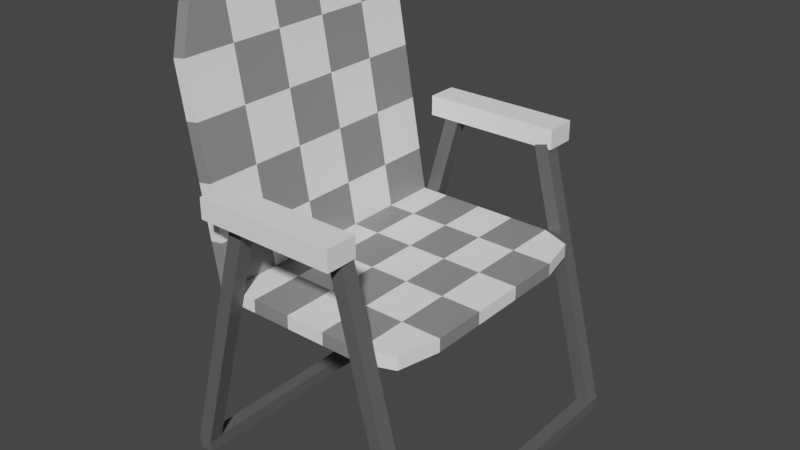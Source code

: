 # Source: chair.blend  (saved by Blender 3.6.11; exported with 4.5.12 LTS)
import bpy
from mathutils import Matrix  # noqa: F401  (used for matrix-valued properties, if any)

bpy.ops.wm.read_factory_settings(use_empty=True)
scene = bpy.context.scene
scene.name = 'Scene'

# ---- collections
col_collection = bpy.data.collections.new('Collection'); scene.collection.children.link(col_collection)

# ---- materials (node trees are filled in below, after node groups)
mat_material_001 = bpy.data.materials.new('Material.001')
mat_material_001.use_transparent_shadow = False
mat_material = bpy.data.materials.new('Material')
mat_material.alpha_threshold = 0.0
mat_material.use_transparent_shadow = False
mat_material.roughness = 0.5
mat_material.line_color = (0.0, 0.0, 0.0, 1.0)
mat_material_002 = bpy.data.materials.new('Material.002')
mat_material_002.use_transparent_shadow = False

# ---- material node trees
mat_material_001.use_nodes = True; mat_material_001.node_tree.nodes.clear()
_N = mat_material_001.node_tree.nodes; _L = mat_material_001.node_tree.links
n0 = _N.new('ShaderNodeBsdfPrincipled'); n0.name = 'Principled BSDF'; n0.location = (10, 300)
n0.distribution = 'GGX'
n0.subsurface_method = 'RANDOM_WALK_SKIN'
n0.inputs[0].default_value = (1.0, 1.0, 1.0, 1.0)
n0.inputs[3].default_value = 1.45
n0.inputs[27].default_value = (0.0, 0.0, 0.0, 1.0)
n0.inputs[28].default_value = 1.0
n1 = _N.new('ShaderNodeOutputMaterial'); n1.name = 'Material Output'; n1.location = (300, 300)
_L.new(n0.outputs[0], n1.inputs[0])
n1.is_active_output = True
mat_material.use_nodes = True; mat_material.node_tree.nodes.clear()
_N = mat_material.node_tree.nodes; _L = mat_material.node_tree.links
n0 = _N.new('ShaderNodeOutputMaterial'); n0.name = 'Material Output'; n0.location = (300, 300)
n1 = _N.new('ShaderNodeBsdfPrincipled'); n1.name = 'Principled BSDF'; n1.location = (10, 300)
n1.distribution = 'GGX'
n1.subsurface_method = 'RANDOM_WALK_SKIN'
n1.inputs[0].default_value = (0.2572, 0.2572, 0.2572, 1.0)
n1.inputs[3].default_value = 1.45
n1.inputs[27].default_value = (0.0, 0.0, 0.0, 1.0)
n1.inputs[28].default_value = 1.0
_L.new(n1.outputs[0], n0.inputs[0])
n0.is_active_output = True
mat_material_002.use_nodes = True; mat_material_002.node_tree.nodes.clear()
_N = mat_material_002.node_tree.nodes; _L = mat_material_002.node_tree.links
n0 = _N.new('ShaderNodeBsdfPrincipled'); n0.name = 'Principled BSDF'; n0.location = (10, 300)
n0.distribution = 'GGX'
n0.subsurface_method = 'RANDOM_WALK_SKIN'
n0.inputs[0].default_value = (0.1113, 0.1113, 0.1113, 1.0)
n0.inputs[3].default_value = 1.45
n0.inputs[27].default_value = (0.0, 0.0, 0.0, 1.0)
n0.inputs[28].default_value = 1.0
n1 = _N.new('ShaderNodeOutputMaterial'); n1.name = 'Material Output'; n1.location = (300, 300)
_L.new(n0.outputs[0], n1.inputs[0])
n1.is_active_output = True

# ---- world
world_world = bpy.data.worlds.new('World'); scene.world = world_world
world_world.use_nodes = True; world_world.node_tree.nodes.clear()
_N = world_world.node_tree.nodes; _L = world_world.node_tree.links
n0 = _N.new('ShaderNodeOutputWorld'); n0.name = 'World Output'; n0.location = (300, 300)
n1 = _N.new('ShaderNodeBackground'); n1.name = 'Background'; n1.location = (10, 300)
n1.inputs[0].default_value = (0.05088, 0.05088, 0.05088, 1.0)
_L.new(n1.outputs[0], n0.inputs[0])
n0.is_active_output = True
world_world.color = (0.05088, 0.05088, 0.05088)
world_world.use_sun_shadow = False
world_world.sun_shadow_jitter_overblur = 0.0

# ---- meshes
me_cube_001 = bpy.data.meshes.new('Cube.001')
me_cube_001.from_pydata([(-1.0, -1.0, -1.0), (-1.0, -1.0, 1.0), (-1.0, 1.0, -1.0), (-1.0, 1.0, 1.0), (0.9044, -0.9123, -1.0), (0.9044, -0.9123, 1.0), (0.9083, 0.9044, -1.0), (0.9083, 0.9044, 1.0), (0.6, 1.0, -1.0), (0.2, 1.0, -1.0), (-0.2, 1.0, -1.0), (-0.6, 1.0, -1.0), (-0.6, 1.0, 1.0), (-0.2, 1.0, 1.0), (0.2, 1.0, 1.0), (0.6, 1.0, 1.0), (-0.6, -1.0, -1.0), (-0.2, -1.0, -1.0), (0.2, -1.0, -1.0), (0.6, -1.0, -1.0), (0.6, -1.0, 1.0), (0.2, -1.0, 1.0), (-0.2, -1.0, 1.0), (-0.6, -1.0, 1.0), (-1.0, 0.6, -1.0), (-1.0, 0.2, -1.0), (-1.0, -0.2, -1.0), (-1.0, -0.6, -1.0), (-1.0, -0.6, 1.0), (-1.0, -0.2, 1.0), (-1.0, 0.2, 1.0), (-1.0, 0.6, 1.0), (1.0, -0.6, -1.0), (1.0, -0.2, -1.0), (1.0, 0.2, -1.0), (1.0, 0.6, -1.0), (1.0, 0.6, 1.0), (1.0, 0.2, 1.0), (1.0, -0.2, 1.0), (1.0, -0.6, 1.0), (0.6, 0.6, 1.0), (0.6, 0.2, 1.0), (0.6, -0.2, 1.0), (0.6, -0.6, 1.0), (0.2, 0.6, 1.0), (0.2, 0.2, 1.0), (0.2, -0.2, 1.0), (0.2, -0.6, 1.0), (-0.2, 0.6, 1.0), (-0.2, 0.2, 1.0), (-0.2, -0.2, 1.0), (-0.2, -0.6, 1.0), (-0.6, 0.6, 1.0), (-0.6, 0.2, 1.0), (-0.6, -0.2, 1.0), (-0.6, -0.6, 1.0), (-0.6, 0.6, -1.0), (-0.6, 0.2, -1.0), (-0.6, -0.2, -1.0), (-0.6, -0.6, -1.0), (-0.2, 0.6, -1.0), (-0.2, 0.2, -1.0), (-0.2, -0.2, -1.0), (-0.2, -0.6, -1.0), (0.2, 0.6, -1.0), (0.2, 0.2, -1.0), (0.2, -0.2, -1.0), (0.2, -0.6, -1.0), (0.6, 0.6, -1.0), (0.6, 0.2, -1.0), (0.6, -0.2, -1.0), (0.6, -0.6, -1.0), (-1.327, 0.8777, -38.28), (-0.8704, 1.0, 0.6259), (-1.322, -0.8772, -37.96), (-0.8704, -1.0, 0.6259), (-1.462, 0.8777, -37.92), (-1.006, 1.0, 0.9839), (-1.457, -0.8772, -37.6), (-1.006, -1.0, 0.9839), (-1.006, 0.6, 0.9839), (-1.006, 0.2, 0.9839), (-1.006, -0.2, 0.9839), (-1.006, -0.6, 0.9839), (-1.337, 0.6, -39.57), (-1.337, 0.2, -39.57), (-1.337, -0.2, -39.57), (-1.337, -0.6, -39.57), (-1.472, -0.6, -39.21), (-1.472, -0.2, -39.21), (-1.472, 0.2, -39.21), (-1.472, 0.6, -39.21), (-0.8704, -0.6, 0.6259), (-0.8704, -0.2, 0.6259), (-0.8704, 0.2, 0.6259), (-0.8704, 0.6, 0.6259), (-1.244, 1.0, -31.53), (-1.151, 1.0, -23.49), (-1.057, 1.0, -15.45), (-0.9638, 1.0, -7.412), (-1.099, -1.0, -7.054), (-1.192, -1.0, -15.09), (-1.286, -1.0, -23.13), (-1.379, -1.0, -31.17), (-1.244, -1.0, -31.53), (-1.151, -1.0, -23.49), (-1.057, -1.0, -15.45), (-0.9638, -1.0, -7.412), (-1.379, 1.0, -31.17), (-1.286, 1.0, -23.13), (-1.192, 1.0, -15.09), (-1.099, 1.0, -7.054), (-1.244, 0.6, -31.53), (-1.151, 0.6, -23.49), (-1.057, 0.6, -15.45), (-0.9638, 0.6, -7.412), (-1.244, 0.2, -31.53), (-1.151, 0.2, -23.49), (-1.057, 0.2, -15.45), (-0.9638, 0.2, -7.412), (-1.244, -0.2, -31.53), (-1.151, -0.2, -23.49), (-1.057, -0.2, -15.45), (-0.9638, -0.2, -7.412), (-1.244, -0.6, -31.53), (-1.151, -0.6, -23.49), (-1.057, -0.6, -15.45), (-0.9638, -0.6, -7.412), (-1.379, -0.6, -31.17), (-1.286, -0.6, -23.13), (-1.192, -0.6, -15.09), (-1.099, -0.6, -7.054), (-1.379, -0.2, -31.17), (-1.286, -0.2, -23.13), (-1.192, -0.2, -15.09), (-1.099, -0.2, -7.054), (-1.379, 0.2, -31.17), (-1.286, 0.2, -23.13), (-1.192, 0.2, -15.09), (-1.099, 0.2, -7.054), (-1.379, 0.6, -31.17), (-1.286, 0.6, -23.13), (-1.192, 0.6, -15.09), (-1.099, 0.6, -7.054)], [], [(24, 31, 3, 2), (8, 15, 7, 6), (32, 39, 5, 4), (16, 23, 1, 0), (71, 32, 4, 19), (55, 28, 1, 23), (39, 43, 20, 5), (43, 47, 21, 20), (47, 51, 22, 21), (51, 55, 23, 22), (27, 59, 16, 0), (59, 63, 17, 16), (63, 67, 18, 17), (67, 71, 19, 18), (4, 5, 20, 19), (19, 20, 21, 18), (18, 21, 22, 17), (17, 22, 23, 16), (2, 3, 12, 11), (11, 12, 13, 10), (10, 13, 14, 9), (9, 14, 15, 8), (9, 8, 68, 64), (64, 68, 69, 65), (65, 69, 70, 66), (66, 70, 71, 67), (10, 9, 64, 60), (60, 64, 65, 61), (61, 65, 66, 62), (62, 66, 67, 63), (11, 10, 60, 56), (56, 60, 61, 57), (57, 61, 62, 58), (58, 62, 63, 59), (2, 11, 56, 24), (24, 56, 57, 25), (25, 57, 58, 26), (26, 58, 59, 27), (13, 12, 52, 48), (48, 52, 53, 49), (49, 53, 54, 50), (50, 54, 55, 51), (14, 13, 48, 44), (44, 48, 49, 45), (45, 49, 50, 46), (46, 50, 51, 47), (15, 14, 44, 40), (40, 44, 45, 41), (41, 45, 46, 42), (42, 46, 47, 43), (7, 15, 40, 36), (36, 40, 41, 37), (37, 41, 42, 38), (38, 42, 43, 39), (12, 3, 31, 52), (52, 31, 30, 53), (53, 30, 29, 54), (54, 29, 28, 55), (8, 6, 35, 68), (68, 35, 34, 69), (69, 34, 33, 70), (70, 33, 32, 71), (6, 7, 36, 35), (35, 36, 37, 34), (34, 37, 38, 33), (33, 38, 39, 32), (0, 1, 28, 27), (27, 28, 29, 26), (26, 29, 30, 25), (25, 30, 31, 24), (87, 88, 78, 74), (104, 74, 78, 103), (140, 91, 76, 108), (83, 92, 75, 79), (124, 87, 74, 104), (108, 76, 72, 96), (96, 72, 84, 112), (112, 84, 85, 116), (116, 85, 86, 120), (120, 86, 87, 124), (77, 73, 95, 80), (80, 95, 94, 81), (81, 94, 93, 82), (82, 93, 92, 83), (103, 78, 88, 128), (128, 88, 89, 132), (132, 89, 90, 136), (136, 90, 91, 140), (72, 76, 91, 84), (84, 91, 90, 85), (85, 90, 89, 86), (86, 89, 88, 87), (81, 139, 143, 80), (139, 138, 142, 143), (138, 137, 141, 142), (137, 136, 140, 141), (82, 135, 139, 81), (135, 134, 138, 139), (134, 133, 137, 138), (133, 132, 136, 137), (83, 131, 135, 82), (131, 130, 134, 135), (130, 129, 133, 134), (129, 128, 132, 133), (79, 100, 131, 83), (100, 101, 130, 131), (101, 102, 129, 130), (102, 103, 128, 129), (93, 123, 127, 92), (123, 122, 126, 127), (122, 121, 125, 126), (121, 120, 124, 125), (94, 119, 123, 93), (119, 118, 122, 123), (118, 117, 121, 122), (117, 116, 120, 121), (95, 115, 119, 94), (115, 114, 118, 119), (114, 113, 117, 118), (113, 112, 116, 117), (73, 99, 115, 95), (99, 98, 114, 115), (98, 97, 113, 114), (97, 96, 112, 113), (77, 111, 99, 73), (111, 110, 98, 99), (110, 109, 97, 98), (109, 108, 96, 97), (92, 127, 107, 75), (127, 126, 106, 107), (126, 125, 105, 106), (125, 124, 104, 105), (80, 143, 111, 77), (143, 142, 110, 111), (142, 141, 109, 110), (141, 140, 108, 109), (75, 107, 100, 79), (107, 106, 101, 100), (106, 105, 102, 101), (105, 104, 103, 102)])
me_cube_001.polygons.foreach_set('material_index', [0, 0, 0, 0, 0, 0, 0, 1, 0, 1, 0, 1, 0, 1, 0, 1, 0, 1, 0, 1, 0, 1, 1, 0, 1, 0, 0, 1, 0, 1, 1, 0, 1, 0, 0, 1, 0, 1, 1, 0, 1, 0, 0, 1, 0, 1, 1, 0, 1, 0, 0, 1, 0, 1, 0, 1, 0, 1, 0, 1, 0, 1, 0, 1, 0, 1, 0, 0, 0, 0, 1, 1, 1, 1, 1, 1, 1, 0, 1, 0, 1, 0, 1, 0, 1, 0, 1, 0, 1, 0, 1, 0, 0, 1, 0, 1, 1, 0, 1, 0, 0, 1, 0, 1, 1, 0, 1, 0, 0, 1, 0, 1, 1, 0, 1, 0, 0, 1, 0, 1, 1, 0, 1, 0, 1, 0, 1, 0, 1, 0, 1, 0, 1, 0, 1, 0, 1, 0, 1, 0])
_uv = me_cube_001.uv_layers.new(name='UVMap')
_uv.uv.foreach_set('vector', [0.375, 0.2, 0.625, 0.2, 0.625, 0.25, 0.375, 0.25, 0.375, 0.45, 0.625, 0.45, 0.625, 0.5, 0.375, 0.5, 0.375, 0.7, 0.625, 0.7, 0.625, 0.75, 0.375, 0.75, 0.375, 0.95, 0.625, 0.95, 0.625, 1.0, 0.375, 1.0, 0.325, 0.7, 0.375, 0.7, 0.375, 0.75, 0.325, 0.75, 0.825, 0.7, 0.875, 0.7, 0.875, 0.75, 0.825, 0.75, 0.625, 0.7, 0.675, 0.7, 0.675, 0.75, 0.625, 0.75, 0.675, 0.7, 0.725, 0.7, 0.725, 0.75, 0.675, 0.75, 0.725, 0.7, 0.775, 0.7, 0.775, 0.75, 0.725, 0.75, 0.775, 0.7, 0.825, 0.7, 0.825, 0.75, 0.775, 0.75, 0.125, 0.7, 0.175, 0.7, 0.175, 0.75, 0.125, 0.75, 0.175, 0.7, 0.225, 0.7, 0.225, 0.75, 0.175, 0.75, 0.225, 0.7, 0.275, 0.7, 0.275, 0.75, 0.225, 0.75, 0.275, 0.7, 0.325, 0.7, 0.325, 0.75, 0.275, 0.75, 0.375, 0.75, 0.625, 0.75, 0.625, 0.8, 0.375, 0.8, 0.375, 0.8, 0.625, 0.8, 0.625, 0.85, 0.375, 0.85, 0.375, 0.85, 0.625, 0.85, 0.625, 0.9, 0.375, 0.9, 0.375, 0.9, 0.625, 0.9, 0.625, 0.95, 0.375, 0.95, 0.375, 0.25, 0.625, 0.25, 0.625, 0.3, 0.375, 0.3, 0.375, 0.3, 0.625, 0.3, 0.625, 0.35, 0.375, 0.35, 0.375, 0.35, 0.625, 0.35, 0.625, 0.4, 0.375, 0.4, 0.375, 0.4, 0.625, 0.4, 0.625, 0.45, 0.375, 0.45, 0.275, 0.5, 0.325, 0.5, 0.325, 0.55, 0.275, 0.55, 0.275, 0.55, 0.325, 0.55, 0.325, 0.6, 0.275, 0.6, 0.275, 0.6, 0.325, 0.6, 0.325, 0.65, 0.275, 0.65, 0.275, 0.65, 0.325, 0.65, 0.325, 0.7, 0.275, 0.7, 0.225, 0.5, 0.275, 0.5, 0.275, 0.55, 0.225, 0.55, 0.225, 0.55, 0.275, 0.55, 0.275, 0.6, 0.225, 0.6, 0.225, 0.6, 0.275, 0.6, 0.275, 0.65, 0.225, 0.65, 0.225, 0.65, 0.275, 0.65, 0.275, 0.7, 0.225, 0.7, 0.175, 0.5, 0.225, 0.5, 0.225, 0.55, 0.175, 0.55, 0.175, 0.55, 0.225, 0.55, 0.225, 0.6, 0.175, 0.6, 0.175, 0.6, 0.225, 0.6, 0.225, 0.65, 0.175, 0.65, 0.175, 0.65, 0.225, 0.65, 0.225, 0.7, 0.175, 0.7, 0.125, 0.5, 0.175, 0.5, 0.175, 0.55, 0.125, 0.55, 0.125, 0.55, 0.175, 0.55, 0.175, 0.6, 0.125, 0.6, 0.125, 0.6, 0.175, 0.6, 0.175, 0.65, 0.125, 0.65, 0.125, 0.65, 0.175, 0.65, 0.175, 0.7, 0.125, 0.7, 0.775, 0.5, 0.825, 0.5, 0.825, 0.55, 0.775, 0.55, 0.775, 0.55, 0.825, 0.55, 0.825, 0.6, 0.775, 0.6, 0.775, 0.6, 0.825, 0.6, 0.825, 0.65, 0.775, 0.65, 0.775, 0.65, 0.825, 0.65, 0.825, 0.7, 0.775, 0.7, 0.725, 0.5, 0.775, 0.5, 0.775, 0.55, 0.725, 0.55, 0.725, 0.55, 0.775, 0.55, 0.775, 0.6, 0.725, 0.6, 0.725, 0.6, 0.775, 0.6, 0.775, 0.65, 0.725, 0.65, 0.725, 0.65, 0.775, 0.65, 0.775, 0.7, 0.725, 0.7, 0.675, 0.5, 0.725, 0.5, 0.725, 0.55, 0.675, 0.55, 0.675, 0.55, 0.725, 0.55, 0.725, 0.6, 0.675, 0.6, 0.675, 0.6, 0.725, 0.6, 0.725, 0.65, 0.675, 0.65, 0.675, 0.65, 0.725, 0.65, 0.725, 0.7, 0.675, 0.7, 0.625, 0.5, 0.675, 0.5, 0.675, 0.55, 0.625, 0.55, 0.625, 0.55, 0.675, 0.55, 0.675, 0.6, 0.625, 0.6, 0.625, 0.6, 0.675, 0.6, 0.675, 0.65, 0.625, 0.65, 0.625, 0.65, 0.675, 0.65, 0.675, 0.7, 0.625, 0.7, 0.825, 0.5, 0.875, 0.5, 0.875, 0.55, 0.825, 0.55, 0.825, 0.55, 0.875, 0.55, 0.875, 0.6, 0.825, 0.6, 0.825, 0.6, 0.875, 0.6, 0.875, 0.65, 0.825, 0.65, 0.825, 0.65, 0.875, 0.65, 0.875, 0.7, 0.825, 0.7, 0.325, 0.5, 0.375, 0.5, 0.375, 0.55, 0.325, 0.55, 0.325, 0.55, 0.375, 0.55, 0.375, 0.6, 0.325, 0.6, 0.325, 0.6, 0.375, 0.6, 0.375, 0.65, 0.325, 0.65, 0.325, 0.65, 0.375, 0.65, 0.375, 0.7, 0.325, 0.7, 0.375, 0.5, 0.625, 0.5, 0.625, 0.55, 0.375, 0.55, 0.375, 0.55, 0.625, 0.55, 0.625, 0.6, 0.375, 0.6, 0.375, 0.6, 0.625, 0.6, 0.625, 0.65, 0.375, 0.65, 0.375, 0.65, 0.625, 0.65, 0.625, 0.7, 0.375, 0.7, 0.375, 0.0, 0.625, 0.0, 0.625, 0.05, 0.375, 0.05, 0.375, 0.05, 0.625, 0.05, 0.625, 0.1, 0.375, 0.1, 0.375, 0.1, 0.625, 0.1, 0.625, 0.15, 0.375, 0.15, 0.375, 0.15, 0.625, 0.15, 0.625, 0.2, 0.375, 0.2, 0.625, 0.7, 0.875, 0.7, 0.875, 0.75, 0.625, 0.75, 0.575, 0.75, 0.625, 0.75, 0.625, 1.0, 0.575, 1.0, 0.575, 0.2, 0.625, 0.2, 0.625, 0.25, 0.575, 0.25, 0.125, 0.7, 0.375, 0.7, 0.375, 0.75, 0.125, 0.75, 0.575, 0.7, 0.625, 0.7, 0.625, 0.75, 0.575, 0.75, 0.575, 0.25, 0.625, 0.25, 0.625, 0.5, 0.575, 0.5, 0.575, 0.5, 0.625, 0.5, 0.625, 0.55, 0.575, 0.55, 0.575, 0.55, 0.625, 0.55, 0.625, 0.6, 0.575, 0.6, 0.575, 0.6, 0.625, 0.6, 0.625, 0.65, 0.575, 0.65, 0.575, 0.65, 0.625, 0.65, 0.625, 0.7, 0.575, 0.7, 0.125, 0.5, 0.375, 0.5, 0.375, 0.55, 0.125, 0.55, 0.125, 0.55, 0.375, 0.55, 0.375, 0.6, 0.125, 0.6, 0.125, 0.6, 0.375, 0.6, 0.375, 0.65, 0.125, 0.65, 0.125, 0.65, 0.375, 0.65, 0.375, 0.7, 0.125, 0.7, 0.575, 0.0, 0.625, 0.0, 0.625, 0.05, 0.575, 0.05, 0.575, 0.05, 0.625, 0.05, 0.625, 0.1, 0.575, 0.1, 0.575, 0.1, 0.625, 0.1, 0.625, 0.15, 0.575, 0.15, 0.575, 0.15, 0.625, 0.15, 0.625, 0.2, 0.575, 0.2, 0.625, 0.5, 0.875, 0.5, 0.875, 0.55, 0.625, 0.55, 0.625, 0.55, 0.875, 0.55, 0.875, 0.6, 0.625, 0.6, 0.625, 0.6, 0.875, 0.6, 0.875, 0.65, 0.625, 0.65, 0.625, 0.65, 0.875, 0.65, 0.875, 0.7, 0.625, 0.7, 0.375, 0.15, 0.425, 0.15, 0.425, 0.2, 0.375, 0.2, 0.425, 0.15, 0.475, 0.15, 0.475, 0.2, 0.425, 0.2, 0.475, 0.15, 0.525, 0.15, 0.525, 0.2, 0.475, 0.2, 0.525, 0.15, 0.575, 0.15, 0.575, 0.2, 0.525, 0.2, 0.375, 0.1, 0.425, 0.1, 0.425, 0.15, 0.375, 0.15, 0.425, 0.1, 0.475, 0.1, 0.475, 0.15, 0.425, 0.15, 0.475, 0.1, 0.525, 0.1, 0.525, 0.15, 0.475, 0.15, 0.525, 0.1, 0.575, 0.1, 0.575, 0.15, 0.525, 0.15, 0.375, 0.05, 0.425, 0.05, 0.425, 0.1, 0.375, 0.1, 0.425, 0.05, 0.475, 0.05, 0.475, 0.1, 0.425, 0.1, 0.475, 0.05, 0.525, 0.05, 0.525, 0.1, 0.475, 0.1, 0.525, 0.05, 0.575, 0.05, 0.575, 0.1, 0.525, 0.1, 0.375, 0.0, 0.425, 0.0, 0.425, 0.05, 0.375, 0.05, 0.425, 0.0, 0.475, 0.0, 0.475, 0.05, 0.425, 0.05, 0.475, 0.0, 0.525, 0.0, 0.525, 0.05, 0.475, 0.05, 0.525, 0.0, 0.575, 0.0, 0.575, 0.05, 0.525, 0.05, 0.375, 0.65, 0.425, 0.65, 0.425, 0.7, 0.375, 0.7, 0.425, 0.65, 0.475, 0.65, 0.475, 0.7, 0.425, 0.7, 0.475, 0.65, 0.525, 0.65, 0.525, 0.7, 0.475, 0.7, 0.525, 0.65, 0.575, 0.65, 0.575, 0.7, 0.525, 0.7, 0.375, 0.6, 0.425, 0.6, 0.425, 0.65, 0.375, 0.65, 0.425, 0.6, 0.475, 0.6, 0.475, 0.65, 0.425, 0.65, 0.475, 0.6, 0.525, 0.6, 0.525, 0.65, 0.475, 0.65, 0.525, 0.6, 0.575, 0.6, 0.575, 0.65, 0.525, 0.65, 0.375, 0.55, 0.425, 0.55, 0.425, 0.6, 0.375, 0.6, 0.425, 0.55, 0.475, 0.55, 0.475, 0.6, 0.425, 0.6, 0.475, 0.55, 0.525, 0.55, 0.525, 0.6, 0.475, 0.6, 0.525, 0.55, 0.575, 0.55, 0.575, 0.6, 0.525, 0.6, 0.375, 0.5, 0.425, 0.5, 0.425, 0.55, 0.375, 0.55, 0.425, 0.5, 0.475, 0.5, 0.475, 0.55, 0.425, 0.55, 0.475, 0.5, 0.525, 0.5, 0.525, 0.55, 0.475, 0.55, 0.525, 0.5, 0.575, 0.5, 0.575, 0.55, 0.525, 0.55, 0.375, 0.25, 0.425, 0.25, 0.425, 0.5, 0.375, 0.5, 0.425, 0.25, 0.475, 0.25, 0.475, 0.5, 0.425, 0.5, 0.475, 0.25, 0.525, 0.25, 0.525, 0.5, 0.475, 0.5, 0.525, 0.25, 0.575, 0.25, 0.575, 0.5, 0.525, 0.5, 0.375, 0.7, 0.425, 0.7, 0.425, 0.75, 0.375, 0.75, 0.425, 0.7, 0.475, 0.7, 0.475, 0.75, 0.425, 0.75, 0.475, 0.7, 0.525, 0.7, 0.525, 0.75, 0.475, 0.75, 0.525, 0.7, 0.575, 0.7, 0.575, 0.75, 0.525, 0.75, 0.375, 0.2, 0.425, 0.2, 0.425, 0.25, 0.375, 0.25, 0.425, 0.2, 0.475, 0.2, 0.475, 0.25, 0.425, 0.25, 0.475, 0.2, 0.525, 0.2, 0.525, 0.25, 0.475, 0.25, 0.525, 0.2, 0.575, 0.2, 0.575, 0.25, 0.525, 0.25, 0.375, 0.75, 0.425, 0.75, 0.425, 1.0, 0.375, 1.0, 0.425, 0.75, 0.475, 0.75, 0.475, 1.0, 0.425, 1.0, 0.475, 0.75, 0.525, 0.75, 0.525, 1.0, 0.475, 1.0, 0.525, 0.75, 0.575, 0.75, 0.575, 1.0, 0.525, 1.0])
me_cube_001.materials.append(mat_material_001)
me_cube_001.materials.append(mat_material)
me_cube_001.update()
me_cube_002 = bpy.data.meshes.new('Cube.002')
me_cube_002.from_pydata([(-1.0, -1.0, -1.0), (-1.0, -1.0, 1.0), (-1.0, 1.0, -1.0), (-1.0, 1.0, 1.0), (1.0, -1.0, -1.0), (1.0, -1.0, 1.0), (1.0, 1.0, -1.0), (1.0, 1.0, 1.0)], [], [(0, 1, 3, 2), (2, 3, 7, 6), (6, 7, 5, 4), (4, 5, 1, 0), (2, 6, 4, 0), (7, 3, 1, 5)])
_uv = me_cube_002.uv_layers.new(name='UVMap')
_uv.uv.foreach_set('vector', [0.375, 0.0, 0.625, 0.0, 0.625, 0.25, 0.375, 0.25, 0.375, 0.25, 0.625, 0.25, 0.625, 0.5, 0.375, 0.5, 0.375, 0.5, 0.625, 0.5, 0.625, 0.75, 0.375, 0.75, 0.375, 0.75, 0.625, 0.75, 0.625, 1.0, 0.375, 1.0, 0.125, 0.5, 0.375, 0.5, 0.375, 0.75, 0.125, 0.75, 0.625, 0.5, 0.875, 0.5, 0.875, 0.75, 0.625, 0.75])
me_cube_002.materials.append(mat_material_001)
me_cube_002.update()
me_cube_003 = bpy.data.meshes.new('Cube.003')
me_cube_003.from_pydata([(-1.0, -1.0, -1.0), (-1.0, -1.0, 1.0), (-1.0, 1.0, -1.0), (-1.0, 1.0, 1.0), (1.0, -1.0, -1.0), (1.0, -1.0, 1.0), (1.0, 1.0, -1.0), (1.0, 1.0, 1.0)], [], [(0, 1, 3, 2), (2, 3, 7, 6), (6, 7, 5, 4), (4, 5, 1, 0), (2, 6, 4, 0), (7, 3, 1, 5)])
_uv = me_cube_003.uv_layers.new(name='UVMap')
_uv.uv.foreach_set('vector', [0.375, 0.0, 0.625, 0.0, 0.625, 0.25, 0.375, 0.25, 0.375, 0.25, 0.625, 0.25, 0.625, 0.5, 0.375, 0.5, 0.375, 0.5, 0.625, 0.5, 0.625, 0.75, 0.375, 0.75, 0.375, 0.75, 0.625, 0.75, 0.625, 1.0, 0.375, 1.0, 0.125, 0.5, 0.375, 0.5, 0.375, 0.75, 0.125, 0.75, 0.625, 0.5, 0.875, 0.5, 0.875, 0.75, 0.625, 0.75])
me_cube_003.materials.append(mat_material_001)
me_cube_003.update()
me_cube_004 = bpy.data.meshes.new('Cube.004')
me_cube_004.from_pydata([(-1.0, -1.0, -1.0), (-1.0, -1.0, 1.0), (-1.0, 1.0, -1.0), (-1.0, 1.0, 1.0), (1.0, -1.0, -1.0), (1.0, -1.0, 1.0), (1.0, 1.0, -1.0), (1.0, 1.0, 1.0)], [], [(0, 1, 3, 2), (2, 3, 7, 6), (6, 7, 5, 4), (4, 5, 1, 0), (2, 6, 4, 0), (7, 3, 1, 5)])
_uv = me_cube_004.uv_layers.new(name='UVMap')
_uv.uv.foreach_set('vector', [0.375, 0.0, 0.625, 0.0, 0.625, 0.25, 0.375, 0.25, 0.375, 0.25, 0.625, 0.25, 0.625, 0.5, 0.375, 0.5, 0.375, 0.5, 0.625, 0.5, 0.625, 0.75, 0.375, 0.75, 0.375, 0.75, 0.625, 0.75, 0.625, 1.0, 0.375, 1.0, 0.125, 0.5, 0.375, 0.5, 0.375, 0.75, 0.125, 0.75, 0.625, 0.5, 0.875, 0.5, 0.875, 0.75, 0.625, 0.75])
me_cube_004.materials.append(mat_material_002)
me_cube_004.update()
me_cube_005 = bpy.data.meshes.new('Cube.005')
me_cube_005.from_pydata([(-1.0, -1.0, -1.0), (-1.0, -1.0, 1.0), (-1.0, 1.0, -1.0), (-1.0, 1.0, 1.0), (1.0, -1.0, -1.0), (1.0, -1.0, 1.0), (1.0, 1.0, -1.0), (1.0, 1.0, 1.0)], [], [(0, 1, 3, 2), (2, 3, 7, 6), (6, 7, 5, 4), (4, 5, 1, 0), (2, 6, 4, 0), (7, 3, 1, 5)])
_uv = me_cube_005.uv_layers.new(name='UVMap')
_uv.uv.foreach_set('vector', [0.375, 0.0, 0.625, 0.0, 0.625, 0.25, 0.375, 0.25, 0.375, 0.25, 0.625, 0.25, 0.625, 0.5, 0.375, 0.5, 0.375, 0.5, 0.625, 0.5, 0.625, 0.75, 0.375, 0.75, 0.375, 0.75, 0.625, 0.75, 0.625, 1.0, 0.375, 1.0, 0.125, 0.5, 0.375, 0.5, 0.375, 0.75, 0.125, 0.75, 0.625, 0.5, 0.875, 0.5, 0.875, 0.75, 0.625, 0.75])
me_cube_005.materials.append(mat_material_002)
me_cube_005.update()
me_cube_006 = bpy.data.meshes.new('Cube.006')
me_cube_006.from_pydata([(-1.0, -1.0, -1.0), (-1.0, -1.0, 1.0), (-1.0, 1.0, -1.0), (-1.0, 1.0, 1.0), (1.0, -1.0, -1.0), (1.0, -1.0, 1.0), (1.0, 1.0, -1.0), (1.0, 1.0, 1.0)], [], [(0, 1, 3, 2), (2, 3, 7, 6), (6, 7, 5, 4), (4, 5, 1, 0), (2, 6, 4, 0), (7, 3, 1, 5)])
_uv = me_cube_006.uv_layers.new(name='UVMap')
_uv.uv.foreach_set('vector', [0.375, 0.0, 0.625, 0.0, 0.625, 0.25, 0.375, 0.25, 0.375, 0.25, 0.625, 0.25, 0.625, 0.5, 0.375, 0.5, 0.375, 0.5, 0.625, 0.5, 0.625, 0.75, 0.375, 0.75, 0.375, 0.75, 0.625, 0.75, 0.625, 1.0, 0.375, 1.0, 0.125, 0.5, 0.375, 0.5, 0.375, 0.75, 0.125, 0.75, 0.625, 0.5, 0.875, 0.5, 0.875, 0.75, 0.625, 0.75])
me_cube_006.materials.append(mat_material_002)
me_cube_006.update()
me_cube_007 = bpy.data.meshes.new('Cube.007')
me_cube_007.from_pydata([(-1.0, -1.0, -1.0), (-1.0, -1.0, 1.0), (-1.0, 1.0, -1.0), (-1.0, 1.0, 1.0), (1.0, -1.0, -1.0), (1.0, -1.0, 1.0), (1.0, 1.0, -1.0), (1.0, 1.0, 1.0)], [], [(0, 1, 3, 2), (2, 3, 7, 6), (6, 7, 5, 4), (4, 5, 1, 0), (2, 6, 4, 0), (7, 3, 1, 5)])
_uv = me_cube_007.uv_layers.new(name='UVMap')
_uv.uv.foreach_set('vector', [0.375, 0.0, 0.625, 0.0, 0.625, 0.25, 0.375, 0.25, 0.375, 0.25, 0.625, 0.25, 0.625, 0.5, 0.375, 0.5, 0.375, 0.5, 0.625, 0.5, 0.625, 0.75, 0.375, 0.75, 0.375, 0.75, 0.625, 0.75, 0.625, 1.0, 0.375, 1.0, 0.125, 0.5, 0.375, 0.5, 0.375, 0.75, 0.125, 0.75, 0.625, 0.5, 0.875, 0.5, 0.875, 0.75, 0.625, 0.75])
me_cube_007.materials.append(mat_material_002)
me_cube_007.update()
me_cube_008 = bpy.data.meshes.new('Cube.008')
me_cube_008.from_pydata([(-1.0, -1.0, -1.0), (-1.0, -1.0, 1.0), (-1.0, 1.0, -1.0), (-1.0, 1.0, 1.0), (1.0, -1.0, -1.0), (1.0, -1.0, 1.0), (1.0, 1.0, -1.0), (1.0, 1.0, 1.0)], [], [(0, 1, 3, 2), (2, 3, 7, 6), (6, 7, 5, 4), (4, 5, 1, 0), (2, 6, 4, 0), (7, 3, 1, 5)])
_uv = me_cube_008.uv_layers.new(name='UVMap')
_uv.uv.foreach_set('vector', [0.375, 0.0, 0.625, 0.0, 0.625, 0.25, 0.375, 0.25, 0.375, 0.25, 0.625, 0.25, 0.625, 0.5, 0.375, 0.5, 0.375, 0.5, 0.625, 0.5, 0.625, 0.75, 0.375, 0.75, 0.375, 0.75, 0.625, 0.75, 0.625, 1.0, 0.375, 1.0, 0.125, 0.5, 0.375, 0.5, 0.375, 0.75, 0.125, 0.75, 0.625, 0.5, 0.875, 0.5, 0.875, 0.75, 0.625, 0.75])
me_cube_008.materials.append(mat_material_002)
me_cube_008.update()
me_cube_009 = bpy.data.meshes.new('Cube.009')
me_cube_009.from_pydata([(-1.0, -1.0, -1.0), (-1.0, -1.0, 1.0), (-1.0, 1.0, -1.0), (-1.0, 1.0, 1.0), (1.0, -1.0, -1.0), (1.0, -1.0, 1.0), (1.0, 1.0, -1.0), (1.0, 1.0, 1.0)], [], [(0, 1, 3, 2), (2, 3, 7, 6), (6, 7, 5, 4), (4, 5, 1, 0), (2, 6, 4, 0), (7, 3, 1, 5)])
_uv = me_cube_009.uv_layers.new(name='UVMap')
_uv.uv.foreach_set('vector', [0.375, 0.0, 0.625, 0.0, 0.625, 0.25, 0.375, 0.25, 0.375, 0.25, 0.625, 0.25, 0.625, 0.5, 0.375, 0.5, 0.375, 0.5, 0.625, 0.5, 0.625, 0.75, 0.375, 0.75, 0.375, 0.75, 0.625, 0.75, 0.625, 1.0, 0.375, 1.0, 0.125, 0.5, 0.375, 0.5, 0.375, 0.75, 0.125, 0.75, 0.625, 0.5, 0.875, 0.5, 0.875, 0.75, 0.625, 0.75])
me_cube_009.materials.append(mat_material_002)
me_cube_009.update()

# ---- objects
ob_cube_001 = bpy.data.objects.new('Cube.001', me_cube_001)
ob_cube = bpy.data.objects.new('Cube', me_cube_002)
ob_cube_002 = bpy.data.objects.new('Cube.002', me_cube_003)
ob_cube_003 = bpy.data.objects.new('Cube.003', me_cube_004)
ob_cube_004 = bpy.data.objects.new('Cube.004', me_cube_005)
ob_cube_005 = bpy.data.objects.new('Cube.005', me_cube_006)
ob_cube_006 = bpy.data.objects.new('Cube.006', me_cube_007)
ob_cube_007 = bpy.data.objects.new('Cube.007', me_cube_008)
ob_cube_008 = bpy.data.objects.new('Cube.008', me_cube_009)

# ---- transforms, parenting, visibility, modifiers, constraints
ob_cube_001.location = (0.6734, 0.0, -0.9523)
ob_cube_001.scale = (0.7403, 1.0, -0.04901)
ob_cube.location = (0.5927, -1.119, -0.2154)
ob_cube.scale = (0.5202, 0.1159, 0.07484)
ob_cube_002.location = (0.5927, 1.122, -0.2154)
ob_cube_002.scale = (0.5202, 0.1157, 0.07484)
ob_cube_003.location = (-0.2561, 0.0, -2.222)
ob_cube_003.rotation_euler = (0.0, -0.0, -1.567)
ob_cube_003.scale = (1.114, -0.05008, 0.04761)
ob_cube_004.location = (1.563, -0.02336, -2.222)
ob_cube_004.rotation_euler = (0.0, -0.0, -1.567)
ob_cube_004.scale = (1.115, -0.05008, 0.04761)
ob_cube_005.location = (0.0, -1.065, -1.234)
ob_cube_005.rotation_euler = (0.0, 0.2634, 0.0)
ob_cube_005.scale = (-0.05297, -0.05297, 1.0)
ob_cube_006.location = (0.0, 1.06, -1.234)
ob_cube_006.rotation_euler = (0.0, 0.2634, 0.0)
ob_cube_006.scale = (-0.05297, -0.05297, 1.0)
ob_cube_007.location = (1.293, 1.043, -1.234)
ob_cube_007.rotation_euler = (0.0, 0.2634, 3.089)
ob_cube_007.scale = (-0.05297, -0.05297, 1.0)
ob_cube_008.location = (1.293, -1.066, -1.234)
ob_cube_008.rotation_euler = (0.0, 0.2634, 3.089)
ob_cube_008.scale = (-0.05297, -0.05297, 1.0)

# ---- collection membership
col_collection.objects.link(ob_cube_001)
col_collection.objects.link(ob_cube)
col_collection.objects.link(ob_cube_002)
col_collection.objects.link(ob_cube_003)
col_collection.objects.link(ob_cube_004)
col_collection.objects.link(ob_cube_005)
col_collection.objects.link(ob_cube_006)
col_collection.objects.link(ob_cube_007)
col_collection.objects.link(ob_cube_008)

# ---- scene / render settings (as saved in the file)
scene.frame_start = 1; scene.frame_end = 250; scene.frame_set(1)
scene.render.engine = 'BLENDER_EEVEE_NEXT'
scene.cycles.sampling_pattern = 'TABULATED_SOBOL'
scene.view_settings.view_transform = 'Filmic'
bpy.context.view_layer.update()

# ---- added for rendering (the .blend has no active camera and no usable light): camera, sun
cam_auto = bpy.data.cameras.new('AutoCamera')
cam_auto.lens = 50.0
cam_auto.sensor_width = 36.0
cam_auto.clip_end = 1000.0
ob_auto_camera = bpy.data.objects.new('AutoCamera', cam_auto)
scene.collection.objects.link(ob_auto_camera)
ob_auto_camera.location = (4.82571, -5.06913, 2.73903)
ob_auto_camera.rotation_euler = (1.09748, -7.21219e-08, 0.694738)
scene.camera = ob_auto_camera
light_auto_sun = bpy.data.lights.new('AutoSun', 'SUN')
light_auto_sun.energy = 3.0
light_auto_sun.angle = 0.0523599
ob_auto_sun = bpy.data.objects.new('AutoSun', light_auto_sun)
scene.collection.objects.link(ob_auto_sun)
ob_auto_sun.rotation_euler = (0.872665, 0.174533, 0.523599)
bpy.context.view_layer.update()
